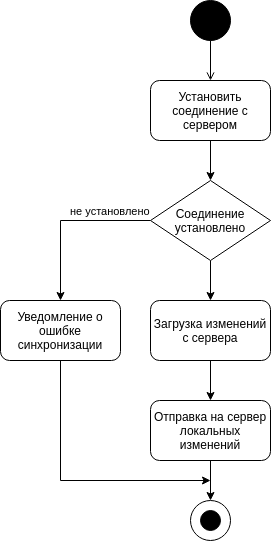

The diagram above was exported from draw.io. Its source (the exported page's mxGraphModel, read from the mxfile embedded in the PNG):
<mxGraphModel dx="1808" dy="839" grid="1" gridSize="10" guides="1" tooltips="1" connect="1" arrows="1" fold="1" page="0" pageScale="1" pageWidth="1600" pageHeight="900" background="#ffffff" math="0" shadow="0">
  <root>
    <mxCell id="0" />
    <mxCell id="1" parent="0" />
    <mxCell id="cnRcsMg8KMfCkzWb3d9q-4" style="edgeStyle=orthogonalEdgeStyle;rounded=0;orthogonalLoop=1;jettySize=auto;html=1;entryX=0.5;entryY=0;entryDx=0;entryDy=0;endArrow=open;endFill=0;" parent="1" source="cnRcsMg8KMfCkzWb3d9q-1" target="cnRcsMg8KMfCkzWb3d9q-3" edge="1">
      <mxGeometry relative="1" as="geometry" />
    </mxCell>
    <mxCell id="cnRcsMg8KMfCkzWb3d9q-1" value="" style="ellipse;whiteSpace=wrap;html=1;aspect=fixed;fillColor=#000000;" parent="1" vertex="1">
      <mxGeometry x="110" width="40" height="40" as="geometry" />
    </mxCell>
    <mxCell id="6syvSxE3Nagb6k_Q7EXr-3" style="edgeStyle=orthogonalEdgeStyle;rounded=0;orthogonalLoop=1;jettySize=auto;html=1;exitX=0.5;exitY=1;exitDx=0;exitDy=0;entryX=0.5;entryY=0;entryDx=0;entryDy=0;" parent="1" source="cnRcsMg8KMfCkzWb3d9q-3" target="6syvSxE3Nagb6k_Q7EXr-1" edge="1">
      <mxGeometry relative="1" as="geometry" />
    </mxCell>
    <mxCell id="cnRcsMg8KMfCkzWb3d9q-3" value="Установить соединение с сервером" style="rounded=1;whiteSpace=wrap;html=1;fillColor=#FFFFFF;" parent="1" vertex="1">
      <mxGeometry x="70" y="80" width="120" height="60" as="geometry" />
    </mxCell>
    <mxCell id="6syvSxE3Nagb6k_Q7EXr-5" style="edgeStyle=orthogonalEdgeStyle;rounded=0;orthogonalLoop=1;jettySize=auto;html=1;exitX=0.5;exitY=1;exitDx=0;exitDy=0;entryX=0.5;entryY=0;entryDx=0;entryDy=0;" parent="1" source="cnRcsMg8KMfCkzWb3d9q-8" target="6syvSxE3Nagb6k_Q7EXr-4" edge="1">
      <mxGeometry relative="1" as="geometry" />
    </mxCell>
    <mxCell id="cnRcsMg8KMfCkzWb3d9q-8" value="Загрузка изменений с сервера" style="rounded=1;whiteSpace=wrap;html=1;fillColor=#FFFFFF;" parent="1" vertex="1">
      <mxGeometry x="70" y="300" width="120" height="60" as="geometry" />
    </mxCell>
    <mxCell id="cnRcsMg8KMfCkzWb3d9q-22" value="" style="group" parent="1" vertex="1" connectable="0">
      <mxGeometry x="110" y="500" width="40" height="40" as="geometry" />
    </mxCell>
    <mxCell id="cnRcsMg8KMfCkzWb3d9q-17" value="" style="ellipse;whiteSpace=wrap;html=1;aspect=fixed;fillColor=#000000;" parent="cnRcsMg8KMfCkzWb3d9q-22" vertex="1">
      <mxGeometry x="10" y="10" width="20" height="20" as="geometry" />
    </mxCell>
    <mxCell id="cnRcsMg8KMfCkzWb3d9q-21" value="" style="ellipse;whiteSpace=wrap;html=1;aspect=fixed;fillColor=none;" parent="cnRcsMg8KMfCkzWb3d9q-22" vertex="1">
      <mxGeometry width="40" height="40" as="geometry" />
    </mxCell>
    <mxCell id="6syvSxE3Nagb6k_Q7EXr-8" style="edgeStyle=orthogonalEdgeStyle;rounded=0;orthogonalLoop=1;jettySize=auto;html=1;exitX=0.5;exitY=1;exitDx=0;exitDy=0;" parent="1" source="cnRcsMg8KMfCkzWb3d9q-28" edge="1">
      <mxGeometry relative="1" as="geometry">
        <mxPoint x="130" y="480" as="targetPoint" />
        <Array as="points">
          <mxPoint x="-20" y="480" />
        </Array>
      </mxGeometry>
    </mxCell>
    <mxCell id="cnRcsMg8KMfCkzWb3d9q-28" value="Уведомление о ошибке синхронизации" style="rounded=1;whiteSpace=wrap;html=1;fillColor=none;" parent="1" vertex="1">
      <mxGeometry x="-80" y="300" width="120" height="60" as="geometry" />
    </mxCell>
    <mxCell id="6syvSxE3Nagb6k_Q7EXr-2" style="edgeStyle=orthogonalEdgeStyle;rounded=0;orthogonalLoop=1;jettySize=auto;html=1;exitX=0.5;exitY=1;exitDx=0;exitDy=0;entryX=0.5;entryY=0;entryDx=0;entryDy=0;" parent="1" source="6syvSxE3Nagb6k_Q7EXr-1" target="cnRcsMg8KMfCkzWb3d9q-8" edge="1">
      <mxGeometry relative="1" as="geometry" />
    </mxCell>
    <mxCell id="6syvSxE3Nagb6k_Q7EXr-7" value="не установлено" style="edgeStyle=orthogonalEdgeStyle;rounded=0;orthogonalLoop=1;jettySize=auto;html=1;exitX=0;exitY=0.5;exitDx=0;exitDy=0;entryX=0.5;entryY=0;entryDx=0;entryDy=0;" parent="1" source="6syvSxE3Nagb6k_Q7EXr-1" target="cnRcsMg8KMfCkzWb3d9q-28" edge="1">
      <mxGeometry x="-0.5294" y="-10" relative="1" as="geometry">
        <mxPoint as="offset" />
      </mxGeometry>
    </mxCell>
    <mxCell id="6syvSxE3Nagb6k_Q7EXr-1" value="Соединение установлено" style="rhombus;whiteSpace=wrap;html=1;fillColor=#FFFFFF;" parent="1" vertex="1">
      <mxGeometry x="70" y="180" width="120" height="80" as="geometry" />
    </mxCell>
    <mxCell id="6syvSxE3Nagb6k_Q7EXr-6" style="edgeStyle=orthogonalEdgeStyle;rounded=0;orthogonalLoop=1;jettySize=auto;html=1;exitX=0.5;exitY=1;exitDx=0;exitDy=0;entryX=0.5;entryY=0;entryDx=0;entryDy=0;" parent="1" source="6syvSxE3Nagb6k_Q7EXr-4" target="cnRcsMg8KMfCkzWb3d9q-21" edge="1">
      <mxGeometry relative="1" as="geometry" />
    </mxCell>
    <mxCell id="6syvSxE3Nagb6k_Q7EXr-4" value="Отправка на сервер локальных изменений" style="rounded=1;whiteSpace=wrap;html=1;fillColor=#FFFFFF;" parent="1" vertex="1">
      <mxGeometry x="70" y="400" width="120" height="60" as="geometry" />
    </mxCell>
  </root>
</mxGraphModel>